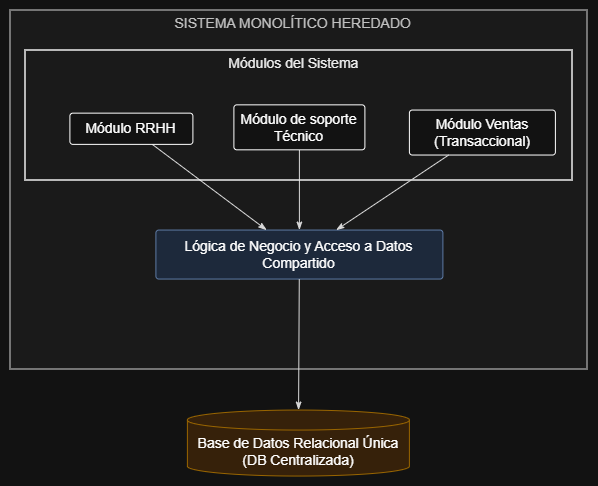

The diagram above was exported from draw.io. Its source (the exported page's mxGraphModel, read from the mxfile embedded in the PNG):
<mxGraphModel dx="838" dy="493" grid="1" gridSize="10" guides="1" tooltips="1" connect="1" arrows="1" fold="1" page="1" pageScale="1" pageWidth="827" pageHeight="1169" math="0" shadow="0">
  <root>
    <mxCell id="0" />
    <mxCell id="1" parent="0" />
    <UserObject label="" plantUmlData="{&#10;  &quot;data&quot;: &quot;@startuml\npackage \&quot;SISTEMA MONOLÍTICO HEREDADO\&quot; {\n    package \&quot;Módulos del Sistema\&quot; {\n        [Módulo RRHH] as rrhh\n        [Módulo de soporte Técnico] as soporte\n        [Módulo Ventas (Transaccional)] as ventas\n    }\n    \n    [Lógica de Negocio y Acceso a Datos Compartido] as logica\n    \n    rrhh --&gt; logica\n    soporte --&gt; logica\n    ventas --&gt; logica\n}\n\ndatabase \&quot;Base de Datos Relacional Única\\n(DB Centralizada)\&quot; as db\nlogica --&gt; db\n@enduml&quot;,&#10;  &quot;config&quot;: null&#10;}" id="M5cxG1eLsk5on4ATQrDX-1">
      <mxCell connectable="0" parent="1" style="group;transparentBounds=1;editIcon=1;lockedGroup=0;groupPadding=10;" vertex="1">
        <mxGeometry as="geometry" />
      </mxCell>
    </UserObject>
    <UserObject label="&amp;nbsp; &amp;nbsp; &amp;nbsp; &amp;nbsp; &amp;nbsp; &amp;nbsp; &amp;nbsp; &amp;nbsp; &amp;nbsp; &amp;nbsp; &amp;nbsp; &amp;nbsp; &amp;nbsp; &amp;nbsp; &amp;nbsp; &amp;nbsp; &amp;nbsp; &amp;nbsp; &amp;nbsp; &amp;nbsp; &amp;nbsp;SISTEMA MONOLÍTICO HEREDADO" plantUmlId="c_0" plantUmlBaseStyle="shape=folder;tabWidth=216;tabHeight=23;tabPosition=left;html=1;whiteSpace=wrap;fillColor=none;strokeColor=#000000;strokeWidth=1.5;fontSize=14;fontStyle=0;fontColor=#000000;align=left;verticalAlign=top;spacingLeft=4;spacingTop=-2;" plantUmlBaseValue="SISTEMA MONOLÍTICO HEREDADO" id="M5cxG1eLsk5on4ATQrDX-2">
      <mxCell parent="M5cxG1eLsk5on4ATQrDX-1" style="shape=folder;tabWidth=200;tabHeight=0;tabPosition=left;html=1;whiteSpace=wrap;fillColor=#f5f5f5;strokeColor=#666666;strokeWidth=1.5;fontSize=14;fontStyle=0;fontColor=#333333;align=left;verticalAlign=top;spacingLeft=4;spacingTop=-2;" vertex="1">
        <mxGeometry height="359" width="577" x="110" y="40" as="geometry" />
      </mxCell>
    </UserObject>
    <UserObject label="Lógica de Negocio y Acceso a Datos Compartido" plantUmlId="n_1" plantUmlBaseStyle="rounded=1;absoluteArcSize=1;arcSize=6;fillColor=#F1F1F1;strokeColor=#181818;fontSize=14;whiteSpace=wrap;" plantUmlBaseValue="Lógica de Negocio y Acceso a Datos Compartido" id="M5cxG1eLsk5on4ATQrDX-3">
      <mxCell parent="M5cxG1eLsk5on4ATQrDX-2" style="rounded=1;absoluteArcSize=1;arcSize=6;fillColor=#dae8fc;strokeColor=#6c8ebf;fontSize=14;whiteSpace=wrap;" vertex="1">
        <mxGeometry height="49" width="287" x="146" y="220" as="geometry" />
      </mxCell>
    </UserObject>
    <UserObject label="" plantUmlId="e_19" plantUmlBaseStyle="strokeColor=#181818;fontColor=#000000;fontSize=12;html=1;endArrow=classicThin;endFill=1;curved=0;rounded=0;endSize=6;sourcePerimeterSpacing=0;targetPerimeterSpacing=0;" plantUmlBaseValue="" id="M5cxG1eLsk5on4ATQrDX-21">
      <mxCell edge="1" parent="M5cxG1eLsk5on4ATQrDX-2" source="M5cxG1eLsk5on4ATQrDX-8" style="strokeColor=#181818;fontColor=#000000;fontSize=12;html=1;endArrow=classicThin;endFill=1;curved=0;rounded=0;endSize=6;sourcePerimeterSpacing=0;targetPerimeterSpacing=0;" target="M5cxG1eLsk5on4ATQrDX-3">
        <mxGeometry relative="1" as="geometry" />
      </mxCell>
    </UserObject>
    <UserObject label="" plantUmlId="e_20" plantUmlBaseStyle="strokeColor=#181818;fontColor=#000000;fontSize=12;html=1;endArrow=classicThin;endFill=1;curved=0;rounded=0;endSize=6;sourcePerimeterSpacing=0;targetPerimeterSpacing=0;" plantUmlBaseValue="" id="M5cxG1eLsk5on4ATQrDX-22">
      <mxCell edge="1" parent="M5cxG1eLsk5on4ATQrDX-2" source="M5cxG1eLsk5on4ATQrDX-12" style="strokeColor=#181818;fontColor=#000000;fontSize=12;html=1;endArrow=classicThin;endFill=1;curved=0;rounded=0;endSize=6;sourcePerimeterSpacing=0;targetPerimeterSpacing=0;" target="M5cxG1eLsk5on4ATQrDX-3">
        <mxGeometry relative="1" as="geometry" />
      </mxCell>
    </UserObject>
    <UserObject label="&amp;nbsp; &amp;nbsp; &amp;nbsp; &amp;nbsp; &amp;nbsp; &amp;nbsp; &amp;nbsp; &amp;nbsp; &amp;nbsp; &amp;nbsp; &amp;nbsp; &amp;nbsp; &amp;nbsp; &amp;nbsp; &amp;nbsp; &amp;nbsp; &amp;nbsp; &amp;nbsp; &amp;nbsp; &amp;nbsp; &amp;nbsp; &amp;nbsp; &amp;nbsp; &amp;nbsp; &amp;nbsp; &amp;nbsp;Módulos del Sistema" plantUmlId="c_5" plantUmlBaseStyle="shape=folder;tabWidth=146;tabHeight=23;tabPosition=left;html=1;whiteSpace=wrap;fillColor=none;strokeColor=#000000;strokeWidth=1.5;fontSize=14;fontStyle=0;fontColor=#000000;align=left;verticalAlign=top;spacingLeft=4;spacingTop=-2;" plantUmlBaseValue="Módulos del Sistema" id="M5cxG1eLsk5on4ATQrDX-7">
      <mxCell parent="M5cxG1eLsk5on4ATQrDX-2" style="shape=folder;tabWidth=145;tabHeight=0;tabPosition=left;html=1;whiteSpace=wrap;fillColor=none;strokeColor=#000000;strokeWidth=1.5;fontSize=14;fontStyle=0;fontColor=#000000;align=left;verticalAlign=top;spacingLeft=4;spacingTop=-2;" vertex="1">
        <mxGeometry height="130" width="547" x="15" y="40" as="geometry" />
      </mxCell>
    </UserObject>
    <UserObject label="Módulo RRHH" plantUmlId="n_6" plantUmlBaseStyle="rounded=1;absoluteArcSize=1;arcSize=6;fillColor=#F1F1F1;strokeColor=#181818;fontSize=14;whiteSpace=wrap;" plantUmlBaseValue="Módulo RRHH" id="M5cxG1eLsk5on4ATQrDX-8">
      <mxCell parent="M5cxG1eLsk5on4ATQrDX-7" style="rounded=1;absoluteArcSize=1;arcSize=6;fontSize=14;whiteSpace=wrap;" vertex="1">
        <mxGeometry height="31.22549019607843" width="123" x="45" y="63.08823529411765" as="geometry" />
      </mxCell>
    </UserObject>
    <UserObject label="Módulo de soporte Técnico" plantUmlId="n_10" plantUmlBaseStyle="rounded=1;absoluteArcSize=1;arcSize=6;fillColor=#F1F1F1;strokeColor=#181818;fontSize=14;whiteSpace=wrap;" plantUmlBaseValue="Módulo de soporte Técnico" id="M5cxG1eLsk5on4ATQrDX-12">
      <mxCell parent="M5cxG1eLsk5on4ATQrDX-7" style="rounded=1;absoluteArcSize=1;arcSize=6;fontSize=14;whiteSpace=wrap;" vertex="1">
        <mxGeometry height="44.98" width="131" x="209" y="54.8" as="geometry" />
      </mxCell>
    </UserObject>
    <UserObject label="Módulo Ventas (Transaccional)" plantUmlId="n_14" plantUmlBaseStyle="rounded=1;absoluteArcSize=1;arcSize=6;fillColor=#F1F1F1;strokeColor=#181818;fontSize=14;whiteSpace=wrap;" plantUmlBaseValue="Módulo Ventas (Transaccional)" id="M5cxG1eLsk5on4ATQrDX-16">
      <mxCell parent="M5cxG1eLsk5on4ATQrDX-2" style="rounded=1;absoluteArcSize=1;arcSize=6;fontSize=14;whiteSpace=wrap;" vertex="1">
        <mxGeometry height="44.98039215686274" width="146" x="399.5" y="99.99686274509804" as="geometry" />
      </mxCell>
    </UserObject>
    <UserObject label="" plantUmlId="e_21" plantUmlBaseStyle="strokeColor=#181818;fontColor=#000000;fontSize=12;html=1;endArrow=classicThin;endFill=1;curved=0;rounded=0;endSize=6;sourcePerimeterSpacing=0;targetPerimeterSpacing=0;" plantUmlBaseValue="" id="M5cxG1eLsk5on4ATQrDX-23">
      <mxCell edge="1" parent="M5cxG1eLsk5on4ATQrDX-2" source="M5cxG1eLsk5on4ATQrDX-16" style="strokeColor=#181818;fontColor=#000000;fontSize=12;html=1;endArrow=classicThin;endFill=1;curved=0;rounded=0;endSize=6;sourcePerimeterSpacing=0;targetPerimeterSpacing=0;" target="M5cxG1eLsk5on4ATQrDX-3">
        <mxGeometry relative="1" as="geometry" />
      </mxCell>
    </UserObject>
    <UserObject label="Base de Datos Relacional Única&#10;(DB Centralizada)" plantUmlId="n_18" plantUmlBaseStyle="shape=cylinder3;size=10;boundedLbl=1;backgroundOutline=1;fillColor=#F1F1F1;strokeColor=#181818;fontSize=14;whiteSpace=wrap;" plantUmlBaseValue="Base de Datos Relacional Única&#10;(DB Centralizada)" id="M5cxG1eLsk5on4ATQrDX-20">
      <mxCell parent="M5cxG1eLsk5on4ATQrDX-1" style="shape=cylinder3;size=10;boundedLbl=1;backgroundOutline=1;fillColor=#ffe6cc;strokeColor=#d79b00;fontSize=14;whiteSpace=wrap;" vertex="1">
        <mxGeometry height="66" width="222" x="287.5" y="440" as="geometry" />
      </mxCell>
    </UserObject>
    <UserObject label="" plantUmlId="e_22" plantUmlBaseStyle="strokeColor=#181818;fontColor=#000000;fontSize=12;html=1;endArrow=classicThin;endFill=1;curved=0;rounded=0;endSize=6;sourcePerimeterSpacing=0;targetPerimeterSpacing=0;" plantUmlBaseValue="" id="M5cxG1eLsk5on4ATQrDX-24">
      <mxCell edge="1" parent="M5cxG1eLsk5on4ATQrDX-1" source="M5cxG1eLsk5on4ATQrDX-3" style="strokeColor=#181818;fontColor=#000000;fontSize=12;html=1;endArrow=classicThin;endFill=1;curved=0;rounded=0;endSize=6;sourcePerimeterSpacing=0;targetPerimeterSpacing=0;" target="M5cxG1eLsk5on4ATQrDX-20">
        <mxGeometry relative="1" as="geometry" />
      </mxCell>
    </UserObject>
  </root>
</mxGraphModel>